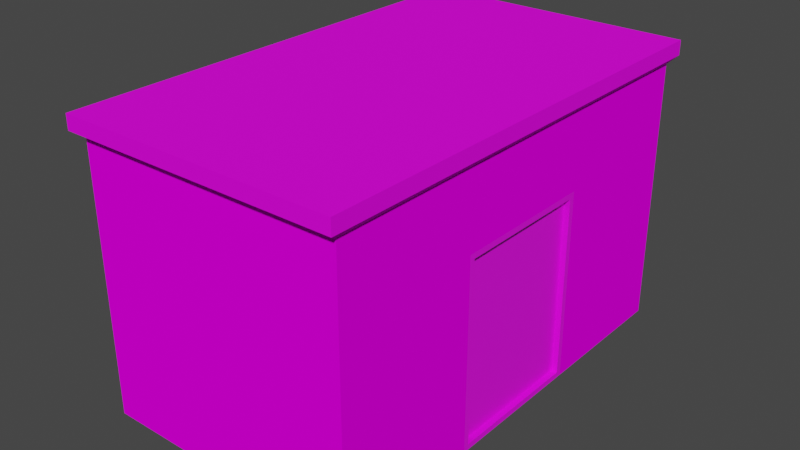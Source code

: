 # Source: house2.blend  (saved by Blender 2.91.10; exported with 4.5.12 LTS)
import bpy
from mathutils import Matrix  # noqa: F401  (used for matrix-valued properties, if any)

bpy.ops.wm.read_factory_settings(use_empty=True)
scene = bpy.context.scene
scene.name = 'Scene'

# ---- collections
col_collection = bpy.data.collections.new('Collection'); scene.collection.children.link(col_collection)

# ---- images (referenced by path relative to the original .blend; pixels are not part of the script)
import os
ASSET_DIR = os.environ.get("B2B_ASSET_DIR", "")  # directory of the original .blend (textures are referenced by path, not embedded)
HERE = os.path.dirname(os.path.abspath(__file__))  # packed textures are extracted next to this script under _unpacked/

def load_image(name, relpath, width, height, colorspace="sRGB"):
    """Load a texture the original file referenced (path relative to the .blend, or extracted next to this script)."""
    p = next((c for c in (os.path.join(HERE, relpath), os.path.join(ASSET_DIR, relpath)) if relpath and os.path.exists(c)), "")
    if p:
        img = bpy.data.images.load(p, check_existing=True)
        img.name = name
    else:  # same state as the original file: an image datablock whose file is absent (Cycles renders it pink)
        img = bpy.data.images.new(name, width, height)
        img.source = "FILE"
        img.filepath = "//" + (relpath or name)
    img.colorspace_settings.name = colorspace
    return img
img_roof = load_image('roof', 'house2_roof.png', 1024, 1024, 'sRGB')
img_walls = load_image('walls', 'house2_walls.png', 1024, 1024, 'sRGB')
img_door = load_image('door', 'house2_door.png', 1024, 1024, 'sRGB')
img_frames = load_image('frames', 'house2_frames.png', 1024, 1024, 'sRGB')

# ---- materials (node trees are filled in below, after node groups)
mat_roof = bpy.data.materials.new('Roof')
mat_roof.alpha_threshold = 0.0
mat_roof.line_color = (0.0, 0.0, 0.0, 1.0)
mat_walls = bpy.data.materials.new('walls')
mat_door = bpy.data.materials.new('door')
mat_bottomdoor = bpy.data.materials.new('bottomDoor')

# ---- material node trees
mat_roof.use_nodes = True; mat_roof.node_tree.nodes.clear()
_N = mat_roof.node_tree.nodes; _L = mat_roof.node_tree.links
n0 = _N.new('ShaderNodeOutputMaterial'); n0.name = 'Material Output'; n0.location = (300, 300)
n1 = _N.new('ShaderNodeBsdfPrincipled'); n1.name = 'Principled BSDF'; n1.location = (10, 300)
n1.distribution = 'GGX'
n1.subsurface_method = 'BURLEY'
n1.inputs[2].default_value = 1.0
n1.inputs[3].default_value = 1.45
n1.inputs[13].default_value = 0.1262
n1.inputs[27].default_value = (0.0, 0.0, 0.0, 1.0)
n1.inputs[28].default_value = 1.0
n2 = _N.new('ShaderNodeTexImage'); n2.name = 'Image Texture'; n2.location = (346, 111)
n2.image = img_roof
n3 = _N.new('ShaderNodeTexImage'); n3.name = 'Image Texture.001'; n3.location = (-280, 280)
n3.image = img_roof
_L.new(n1.outputs[0], n0.inputs[0])
_L.new(n3.outputs[0], n1.inputs[0])
n0.is_active_output = True
mat_walls.use_nodes = True; mat_walls.node_tree.nodes.clear()
_N = mat_walls.node_tree.nodes; _L = mat_walls.node_tree.links
n0 = _N.new('ShaderNodeBsdfPrincipled'); n0.name = 'Principled BSDF'; n0.location = (10, 300)
n0.distribution = 'GGX'
n0.subsurface_method = 'BURLEY'
n0.inputs[2].default_value = 1.0
n0.inputs[3].default_value = 1.45
n0.inputs[13].default_value = 0.0
n0.inputs[27].default_value = (0.0, 0.0, 0.0, 1.0)
n0.inputs[28].default_value = 1.0
n1 = _N.new('ShaderNodeOutputMaterial'); n1.name = 'Material Output'; n1.location = (300, 300)
n2 = _N.new('ShaderNodeTexImage'); n2.name = 'Image Texture'; n2.location = (313, 96)
n2.image = img_walls
n3 = _N.new('ShaderNodeTexImage'); n3.name = 'Image Texture.001'; n3.location = (-280, 280)
n3.image = img_walls
_L.new(n0.outputs[0], n1.inputs[0])
_L.new(n3.outputs[0], n0.inputs[0])
n1.is_active_output = True
mat_door.use_nodes = True; mat_door.node_tree.nodes.clear()
_N = mat_door.node_tree.nodes; _L = mat_door.node_tree.links
n0 = _N.new('ShaderNodeBsdfPrincipled'); n0.name = 'Principled BSDF'; n0.location = (10, 300)
n0.distribution = 'GGX'
n0.subsurface_method = 'BURLEY'
n0.inputs[3].default_value = 1.45
n0.inputs[27].default_value = (0.0, 0.0, 0.0, 1.0)
n0.inputs[28].default_value = 1.0
n1 = _N.new('ShaderNodeOutputMaterial'); n1.name = 'Material Output'; n1.location = (300, 300)
n2 = _N.new('ShaderNodeTexImage'); n2.name = 'Image Texture'; n2.location = (353, 77)
n2.image = img_door
n3 = _N.new('ShaderNodeTexImage'); n3.name = 'Image Texture.001'; n3.location = (-280, 280)
n3.image = img_door
_L.new(n0.outputs[0], n1.inputs[0])
_L.new(n3.outputs[0], n0.inputs[0])
n1.is_active_output = True
mat_bottomdoor.use_nodes = True; mat_bottomdoor.node_tree.nodes.clear()
_N = mat_bottomdoor.node_tree.nodes; _L = mat_bottomdoor.node_tree.links
n0 = _N.new('ShaderNodeBsdfPrincipled'); n0.name = 'Principled BSDF'; n0.location = (10, 300)
n0.distribution = 'GGX'
n0.subsurface_method = 'BURLEY'
n0.inputs[3].default_value = 1.45
n0.inputs[27].default_value = (0.0, 0.0, 0.0, 1.0)
n0.inputs[28].default_value = 1.0
n1 = _N.new('ShaderNodeOutputMaterial'); n1.name = 'Material Output'; n1.location = (300, 300)
n2 = _N.new('ShaderNodeTexImage'); n2.name = 'Image Texture'; n2.location = (314, 94)
n2.image = img_frames
n3 = _N.new('ShaderNodeTexImage'); n3.name = 'Image Texture.001'; n3.location = (-280, 280)
n3.image = img_frames
_L.new(n0.outputs[0], n1.inputs[0])
_L.new(n3.outputs[0], n0.inputs[0])
n1.is_active_output = True

# ---- world
world_world = bpy.data.worlds.new('World'); scene.world = world_world
world_world.use_nodes = True; world_world.node_tree.nodes.clear()
_N = world_world.node_tree.nodes; _L = world_world.node_tree.links
n0 = _N.new('ShaderNodeOutputWorld'); n0.name = 'World Output'; n0.location = (300, 300)
n1 = _N.new('ShaderNodeBackground'); n1.name = 'Background'; n1.location = (10, 300)
n1.inputs[0].default_value = (0.05088, 0.05088, 0.05088, 1.0)
_L.new(n1.outputs[0], n0.inputs[0])
n0.is_active_output = True
world_world.color = (0.05088, 0.05088, 0.05088)
world_world.use_sun_shadow = False
world_world.sun_shadow_jitter_overblur = 0.0

# ---- meshes
me_cube = bpy.data.meshes.new('Cube')
me_cube.from_pydata([(1.0, 1.687, 1.0), (1.0, 1.687, -1.0), (1.0, -1.687, 1.0), (1.0, -1.687, -1.0), (-1.0, 1.687, 1.0), (-1.0, 1.687, -1.0), (-1.0, -1.687, 1.0), (-1.0, -1.687, -1.0), (1.048, -1.769, 1.053), (-1.048, -1.769, 1.053), (1.048, 1.769, 1.053), (-1.048, 1.769, 1.053), (1.048, -1.769, 1.163), (-1.048, -1.769, 1.163), (1.048, 1.769, 1.163), (-1.048, 1.769, 1.163), (-1.0, 0.5624, -1.0), (-1.0, -0.5624, -1.0), (1.0, 0.5624, 1.0), (1.0, -0.5624, 1.0), (-1.0, -0.5624, 1.0), (-1.0, 0.5624, 1.0), (1.0, -0.5205, -0.9581), (1.0, 0.5205, -0.9581), (1.048, 0.5895, 1.053), (1.048, -0.5895, 1.053), (-1.048, -0.5895, 1.053), (-1.048, 0.5895, 1.053), (1.048, 0.5895, 1.163), (1.048, -0.5895, 1.163), (-1.048, -0.5895, 1.163), (-1.048, 0.5895, 1.163), (1.0, 1.687, 0.434), (-1.0, -1.687, 0.434), (1.0, -1.687, 0.434), (-1.0, 1.687, 0.434), (1.0, 0.5205, 0.3921), (1.0, -0.5205, 0.3921), (-1.0, -0.5624, 0.434), (-1.0, 0.5624, 0.434), (-1.0, 0.0, -1.0), (1.0, 0.0, 1.0), (-1.0, 0.0, 1.0), (1.0, 0.0, -0.9581), (1.048, -5.96e-08, 1.053), (-1.048, 5.96e-08, 1.053), (1.048, -5.96e-08, 1.163), (-1.048, 5.96e-08, 1.163), (-1.0, 0.0, 0.434), (1.0, 0.0, 0.3921), (1.0, 0.0, -1.0), (1.0, 0.5624, -1.0), (1.0, 0.5624, 0.434), (1.0, -0.5624, 0.434), (1.0, -0.5624, -1.0), (1.0, 0.0, 0.434), (0.956, 0.02576, 0.3663), (0.956, 0.02576, -0.9323), (0.956, 0.4947, -0.9323), (0.956, 0.4947, 0.3663), (0.956, -0.4926, 0.3642), (0.956, -0.4926, -0.9302), (0.956, -0.02791, 0.3642), (0.956, -0.02791, -0.9302), (0.956, 0.5205, -0.9581), (0.956, 0.5205, 0.3921), (0.956, 0.0, 0.3921), (0.956, 0.0, -0.9581), (0.956, -0.5205, 0.3921), (0.956, -0.5205, -0.9581)], [], [(0, 4, 11, 10), (34, 2, 6, 33), (39, 21, 4, 35), (17, 54, 3, 7), (53, 19, 2, 34), (35, 4, 0, 32), (26, 9, 13, 30), (6, 2, 8, 9), (20, 6, 9, 26), (18, 0, 10, 24), (29, 30, 13, 12), (9, 8, 12, 13), (10, 11, 15, 14), (24, 10, 14, 28), (8, 25, 29, 12), (44, 24, 28, 46), (14, 15, 31, 28), (46, 47, 30, 29), (2, 19, 25, 8), (41, 18, 24, 44), (4, 21, 27, 11), (42, 20, 26, 45), (11, 27, 31, 15), (45, 26, 30, 47), (32, 0, 18, 52), (55, 41, 19, 53), (5, 1, 51, 16), (40, 50, 54, 17), (33, 6, 20, 38), (48, 42, 21, 39), (40, 48, 39, 16), (7, 33, 38, 17), (37, 22, 69, 68), (1, 32, 52, 51), (5, 35, 32, 1), (54, 53, 34, 3), (16, 39, 35, 5), (3, 34, 33, 7), (22, 43, 67, 69), (17, 38, 48, 40), (38, 20, 42, 48), (16, 51, 50, 40), (52, 18, 41, 55), (27, 45, 47, 31), (21, 42, 45, 27), (19, 41, 44, 25), (28, 31, 47, 46), (25, 44, 46, 29), (23, 43, 50, 51), (36, 23, 51, 52), (22, 37, 53, 54), (37, 49, 55, 53), (43, 22, 54, 50), (49, 36, 52, 55), (63, 62, 60, 61), (58, 59, 56, 57), (43, 23, 64, 67), (36, 49, 66, 65), (49, 37, 68, 66), (23, 36, 65, 64), (57, 56, 66, 67), (58, 57, 67, 64), (59, 58, 64, 65), (56, 59, 65, 66), (62, 63, 67, 66), (61, 60, 68, 69), (60, 62, 66, 68), (63, 61, 69, 67)])
me_cube.polygons.foreach_set('material_index', [0, 1, 1, 0, 1, 1, 0, 0, 0, 0, 0, 0, 0, 0, 0, 0, 0, 0, 0, 0, 0, 0, 0, 0, 1, 1, 0, 0, 1, 1, 1, 1, 2, 1, 1, 1, 1, 1, 2, 1, 1, 0, 1, 0, 0, 0, 0, 0, 3, 3, 3, 3, 3, 3, 2, 2, 2, 2, 2, 2, 3, 3, 3, 3, 3, 3, 3, 3])
_uv = me_cube.uv_layers.new(name='UVMap')
_uv.uv.foreach_set('vector', [0.625, 0.5, 0.625, 0.25, 0.625, 0.25, 0.625, 0.5, 0.5543, 0.75, 0.625, 0.75, 0.625, 1.0, 0.5543, 1.0, 0.5543, 0.1667, 0.625, 0.1667, 0.625, 0.25, 0.5543, 0.25, 0.125, 0.6667, 0.375, 0.6667, 0.375, 0.75, 0.125, 0.75, 0.5543, 0.6667, 0.625, 0.6667, 0.625, 0.75, 0.5543, 0.75, 0.5543, 0.25, 0.625, 0.25, 0.625, 0.5, 0.5543, 0.5, 0.625, 0.08333, 0.625, 0.0, 0.625, 0.0, 0.625, 0.08333, 0.625, 1.0, 0.625, 0.75, 0.625, 0.75, 0.625, 1.0, 0.625, 0.08333, 0.625, 0.0, 0.625, 0.0, 0.625, 0.08333, 0.625, 0.5833, 0.625, 0.5, 0.625, 0.5, 0.625, 0.5833, 0.625, 0.6667, 0.875, 0.6667, 0.875, 0.75, 0.625, 0.75, 0.625, 1.0, 0.625, 0.75, 0.625, 0.75, 0.625, 1.0, 0.625, 0.5, 0.625, 0.25, 0.625, 0.25, 0.625, 0.5, 0.625, 0.5833, 0.625, 0.5, 0.625, 0.5, 0.625, 0.5833, 0.625, 0.75, 0.625, 0.6667, 0.625, 0.6667, 0.625, 0.75, 0.625, 0.625, 0.625, 0.5833, 0.625, 0.5833, 0.625, 0.625, 0.625, 0.5, 0.875, 0.5, 0.875, 0.5833, 0.625, 0.5833, 0.625, 0.625, 0.875, 0.625, 0.875, 0.6667, 0.625, 0.6667, 0.625, 0.75, 0.625, 0.6667, 0.625, 0.6667, 0.625, 0.75, 0.625, 0.625, 0.625, 0.5833, 0.625, 0.5833, 0.625, 0.625, 0.625, 0.25, 0.625, 0.1667, 0.625, 0.1667, 0.625, 0.25, 0.625, 0.125, 0.625, 0.08333, 0.625, 0.08333, 0.625, 0.125, 0.625, 0.25, 0.625, 0.1667, 0.625, 0.1667, 0.625, 0.25, 0.625, 0.125, 0.625, 0.08333, 0.625, 0.08333, 0.625, 0.125, 0.5543, 0.5, 0.625, 0.5, 0.625, 0.5833, 0.5543, 0.5833, 0.5543, 0.625, 0.625, 0.625, 0.625, 0.6667, 0.5543, 0.6667, 0.125, 0.5, 0.375, 0.5, 0.375, 0.5833, 0.125, 0.5833, 0.125, 0.625, 0.375, 0.625, 0.375, 0.6667, 0.125, 0.6667, 0.5543, 0.0, 0.625, 0.0, 0.625, 0.08333, 0.5543, 0.08333, 0.5543, 0.125, 0.625, 0.125, 0.625, 0.1667, 0.5543, 0.1667, 0.375, 0.125, 0.5543, 0.125, 0.5543, 0.1667, 0.375, 0.1667, 0.375, 0.0, 0.5543, 0.0, 0.5543, 0.08333, 0.375, 0.08333, 0.549, 0.6636, 0.3802, 0.6636, 0.3802, 0.6636, 0.549, 0.6636, 0.375, 0.5, 0.5543, 0.5, 0.5543, 0.5833, 0.375, 0.5833, 0.375, 0.25, 0.5543, 0.25, 0.5543, 0.5, 0.375, 0.5, 0.375, 0.6667, 0.5543, 0.6667, 0.5543, 0.75, 0.375, 0.75, 0.375, 0.1667, 0.5543, 0.1667, 0.5543, 0.25, 0.375, 0.25, 0.375, 0.75, 0.5543, 0.75, 0.5543, 1.0, 0.375, 1.0, 0.3802, 0.6636, 0.3802, 0.625, 0.3802, 0.625, 0.3802, 0.6636, 0.375, 0.08333, 0.5543, 0.08333, 0.5543, 0.125, 0.375, 0.125, 0.5543, 0.08333, 0.625, 0.08333, 0.625, 0.125, 0.5543, 0.125, 0.125, 0.5833, 0.375, 0.5833, 0.375, 0.625, 0.125, 0.625, 0.5543, 0.5833, 0.625, 0.5833, 0.625, 0.625, 0.5543, 0.625, 0.625, 0.1667, 0.625, 0.125, 0.625, 0.125, 0.625, 0.1667, 0.625, 0.1667, 0.625, 0.125, 0.625, 0.125, 0.625, 0.1667, 0.625, 0.6667, 0.625, 0.625, 0.625, 0.625, 0.625, 0.6667, 0.625, 0.5833, 0.875, 0.5833, 0.875, 0.625, 0.625, 0.625, 0.625, 0.6667, 0.625, 0.625, 0.625, 0.625, 0.625, 0.6667, 0.3802, 0.5864, 0.3802, 0.625, 0.375, 0.625, 0.375, 0.5833, 0.549, 0.5864, 0.3802, 0.5864, 0.375, 0.5833, 0.5543, 0.5833, 0.3802, 0.6636, 0.549, 0.6636, 0.5543, 0.6667, 0.375, 0.6667, 0.549, 0.6636, 0.549, 0.625, 0.5543, 0.625, 0.5543, 0.6667, 0.3802, 0.625, 0.3802, 0.6636, 0.375, 0.6667, 0.375, 0.625, 0.549, 0.625, 0.549, 0.5864, 0.5543, 0.5833, 0.5543, 0.625, 0.3837, 0.6271, 0.5455, 0.6271, 0.5455, 0.6615, 0.3837, 0.6615, 0.3835, 0.5883, 0.5458, 0.5883, 0.5458, 0.6231, 0.3835, 0.6231, 0.3802, 0.625, 0.3802, 0.5864, 0.3802, 0.5864, 0.3802, 0.625, 0.549, 0.5864, 0.549, 0.625, 0.549, 0.625, 0.549, 0.5864, 0.549, 0.625, 0.549, 0.6636, 0.549, 0.6636, 0.549, 0.625, 0.3802, 0.5864, 0.549, 0.5864, 0.549, 0.5864, 0.3802, 0.5864, 0.3835, 0.6231, 0.5458, 0.6231, 0.549, 0.625, 0.3802, 0.625, 0.3835, 0.5883, 0.3835, 0.6231, 0.3802, 0.625, 0.3802, 0.5864, 0.5458, 0.5883, 0.3835, 0.5883, 0.3802, 0.5864, 0.549, 0.5864, 0.5458, 0.6231, 0.5458, 0.5883, 0.549, 0.5864, 0.549, 0.625, 0.5455, 0.6271, 0.3837, 0.6271, 0.3802, 0.625, 0.549, 0.625, 0.3837, 0.6615, 0.5455, 0.6615, 0.549, 0.6636, 0.3802, 0.6636, 0.5455, 0.6615, 0.5455, 0.6271, 0.549, 0.625, 0.549, 0.6636, 0.3837, 0.6271, 0.3837, 0.6615, 0.3802, 0.6636, 0.3802, 0.625])
me_cube.materials.append(mat_roof)
me_cube.materials.append(mat_walls)
me_cube.materials.append(mat_door)
me_cube.materials.append(mat_bottomdoor)
me_cube.use_remesh_preserve_volume = False
me_cube.use_remesh_preserve_attributes = False
me_cube.use_mirror_vertex_groups = False
me_cube.update()

# ---- objects
ob_cube = bpy.data.objects.new('Cube', me_cube)

# ---- transforms, parenting, visibility, modifiers, constraints
ob_cube.location = (0.0, 0.0, 0.0)
ob_cube.lock_rotations_4d = False
ob_cube.empty_display_type = 'ARROWS'
ob_cube.lineart.crease_threshold = 0.0

# ---- collection membership
col_collection.objects.link(ob_cube)

# ---- scene / render settings (as saved in the file)
scene.frame_start = 1; scene.frame_end = 250; scene.frame_set(1)
scene.render.engine = 'CYCLES'
scene.cycles.use_denoising = False
scene.cycles.samples = 128
scene.cycles.sampling_pattern = 'TABULATED_SOBOL'
scene.cycles.use_adaptive_sampling = False
scene.cycles.use_light_tree = False
scene.cycles.bake_type = 'DIFFUSE'
scene.view_settings.view_transform = 'Filmic'
bpy.context.view_layer.update()

# ---- added for rendering (the .blend has no active camera and no usable light): camera, sun
cam_auto = bpy.data.cameras.new('AutoCamera')
cam_auto.lens = 50.0
cam_auto.sensor_width = 36.0
cam_auto.clip_end = 1000.0
ob_auto_camera = bpy.data.objects.new('AutoCamera', cam_auto)
scene.collection.objects.link(ob_auto_camera)
ob_auto_camera.location = (4.2985, -5.15821, 3.52038)
ob_auto_camera.rotation_euler = (1.09748, -7.21219e-08, 0.694738)
scene.camera = ob_auto_camera
light_auto_sun = bpy.data.lights.new('AutoSun', 'SUN')
light_auto_sun.energy = 3.0
light_auto_sun.angle = 0.0523599
ob_auto_sun = bpy.data.objects.new('AutoSun', light_auto_sun)
scene.collection.objects.link(ob_auto_sun)
ob_auto_sun.rotation_euler = (0.872665, 0.174533, 0.523599)
bpy.context.view_layer.update()
